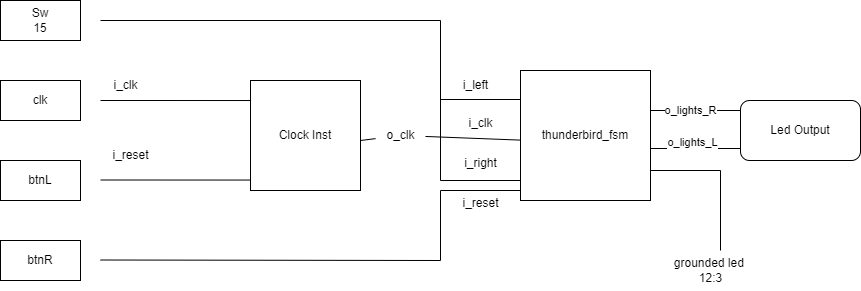

The diagram above was exported from draw.io. Its source (the exported page's mxGraphModel, read from the mxfile embedded in the PNG):
<mxGraphModel dx="746" dy="459" grid="1" gridSize="10" guides="1" tooltips="1" connect="1" arrows="1" fold="1" page="1" pageScale="1" pageWidth="850" pageHeight="1100" math="0" shadow="0">
  <root>
    <mxCell id="0" />
    <mxCell id="1" parent="0" />
    <mxCell id="htfLHH6KBG73Y8UHS-mg-1" value="" style="endArrow=none;html=1;rounded=0;" parent="1" edge="1">
      <mxGeometry width="50" height="50" relative="1" as="geometry">
        <mxPoint x="100" y="160" as="sourcePoint" />
        <mxPoint x="440" y="160" as="targetPoint" />
      </mxGeometry>
    </mxCell>
    <mxCell id="htfLHH6KBG73Y8UHS-mg-2" value="" style="endArrow=none;html=1;rounded=0;entryX=0.091;entryY=0.905;entryDx=0;entryDy=0;entryPerimeter=0;" parent="1" target="htfLHH6KBG73Y8UHS-mg-12" edge="1">
      <mxGeometry width="50" height="50" relative="1" as="geometry">
        <mxPoint x="100" y="319.5" as="sourcePoint" />
        <mxPoint x="240" y="320" as="targetPoint" />
      </mxGeometry>
    </mxCell>
    <mxCell id="htfLHH6KBG73Y8UHS-mg-3" value="" style="endArrow=none;html=1;rounded=0;entryX=0.091;entryY=0.182;entryDx=0;entryDy=0;entryPerimeter=0;" parent="1" target="htfLHH6KBG73Y8UHS-mg-12" edge="1">
      <mxGeometry width="50" height="50" relative="1" as="geometry">
        <mxPoint x="100" y="240" as="sourcePoint" />
        <mxPoint x="240" y="240" as="targetPoint" />
      </mxGeometry>
    </mxCell>
    <mxCell id="htfLHH6KBG73Y8UHS-mg-4" value="" style="endArrow=none;html=1;rounded=0;" parent="1" edge="1">
      <mxGeometry width="50" height="50" relative="1" as="geometry">
        <mxPoint x="100" y="399.5" as="sourcePoint" />
        <mxPoint x="440" y="400" as="targetPoint" />
      </mxGeometry>
    </mxCell>
    <mxCell id="htfLHH6KBG73Y8UHS-mg-5" value="Sw&lt;div&gt;15&lt;/div&gt;" style="rounded=0;whiteSpace=wrap;html=1;" parent="1" vertex="1">
      <mxGeometry y="140" width="80" height="40" as="geometry" />
    </mxCell>
    <mxCell id="htfLHH6KBG73Y8UHS-mg-6" value="btnL" style="rounded=0;whiteSpace=wrap;html=1;" parent="1" vertex="1">
      <mxGeometry y="300" width="80" height="40" as="geometry" />
    </mxCell>
    <mxCell id="htfLHH6KBG73Y8UHS-mg-7" value="clk" style="rounded=0;whiteSpace=wrap;html=1;" parent="1" vertex="1">
      <mxGeometry y="220" width="80" height="40" as="geometry" />
    </mxCell>
    <mxCell id="htfLHH6KBG73Y8UHS-mg-8" value="btnR" style="rounded=0;whiteSpace=wrap;html=1;" parent="1" vertex="1">
      <mxGeometry y="380" width="80" height="40" as="geometry" />
    </mxCell>
    <mxCell id="htfLHH6KBG73Y8UHS-mg-9" value="i_clk" style="text;html=1;align=center;verticalAlign=middle;resizable=0;points=[];autosize=1;strokeColor=none;fillColor=none;" parent="1" vertex="1">
      <mxGeometry x="100" y="210" width="50" height="30" as="geometry" />
    </mxCell>
    <mxCell id="htfLHH6KBG73Y8UHS-mg-10" value="i_reset" style="text;html=1;align=center;verticalAlign=middle;resizable=0;points=[];autosize=1;strokeColor=none;fillColor=none;" parent="1" vertex="1">
      <mxGeometry x="100" y="280" width="60" height="30" as="geometry" />
    </mxCell>
    <mxCell id="htfLHH6KBG73Y8UHS-mg-12" value="Clock Inst" style="whiteSpace=wrap;html=1;aspect=fixed;" parent="1" vertex="1">
      <mxGeometry x="250" y="220" width="110" height="110" as="geometry" />
    </mxCell>
    <mxCell id="htfLHH6KBG73Y8UHS-mg-13" value="" style="endArrow=none;html=1;rounded=0;" parent="1" edge="1">
      <mxGeometry width="50" height="50" relative="1" as="geometry">
        <mxPoint x="440" y="320" as="sourcePoint" />
        <mxPoint x="440" y="160" as="targetPoint" />
      </mxGeometry>
    </mxCell>
    <mxCell id="htfLHH6KBG73Y8UHS-mg-14" value="" style="endArrow=none;html=1;rounded=0;" parent="1" source="htfLHH6KBG73Y8UHS-mg-15" edge="1">
      <mxGeometry width="50" height="50" relative="1" as="geometry">
        <mxPoint x="360" y="280" as="sourcePoint" />
        <mxPoint x="530" y="280" as="targetPoint" />
      </mxGeometry>
    </mxCell>
    <mxCell id="htfLHH6KBG73Y8UHS-mg-18" value="" style="endArrow=none;html=1;rounded=0;" parent="1" target="htfLHH6KBG73Y8UHS-mg-15" edge="1">
      <mxGeometry width="50" height="50" relative="1" as="geometry">
        <mxPoint x="360" y="280" as="sourcePoint" />
        <mxPoint x="530" y="280" as="targetPoint" />
      </mxGeometry>
    </mxCell>
    <mxCell id="htfLHH6KBG73Y8UHS-mg-15" value="o_clk" style="text;html=1;align=center;verticalAlign=middle;resizable=0;points=[];autosize=1;strokeColor=none;fillColor=none;" parent="1" vertex="1">
      <mxGeometry x="375" y="260" width="50" height="30" as="geometry" />
    </mxCell>
    <mxCell id="htfLHH6KBG73Y8UHS-mg-19" value="i_clk" style="text;html=1;align=center;verticalAlign=middle;resizable=0;points=[];autosize=1;strokeColor=none;fillColor=none;" parent="1" vertex="1">
      <mxGeometry x="455" y="248" width="50" height="30" as="geometry" />
    </mxCell>
    <mxCell id="htfLHH6KBG73Y8UHS-mg-20" value="" style="endArrow=none;html=1;rounded=0;" parent="1" edge="1">
      <mxGeometry width="50" height="50" relative="1" as="geometry">
        <mxPoint x="440" y="320" as="sourcePoint" />
        <mxPoint x="530" y="320" as="targetPoint" />
      </mxGeometry>
    </mxCell>
    <mxCell id="htfLHH6KBG73Y8UHS-mg-21" value="" style="endArrow=none;html=1;rounded=0;" parent="1" edge="1">
      <mxGeometry width="50" height="50" relative="1" as="geometry">
        <mxPoint x="440" y="239" as="sourcePoint" />
        <mxPoint x="530" y="239" as="targetPoint" />
      </mxGeometry>
    </mxCell>
    <mxCell id="htfLHH6KBG73Y8UHS-mg-22" value="i_left" style="text;html=1;align=center;verticalAlign=middle;resizable=0;points=[];autosize=1;strokeColor=none;fillColor=none;" parent="1" vertex="1">
      <mxGeometry x="450" y="210" width="50" height="30" as="geometry" />
    </mxCell>
    <mxCell id="htfLHH6KBG73Y8UHS-mg-24" value="i_right" style="text;html=1;align=center;verticalAlign=middle;resizable=0;points=[];autosize=1;strokeColor=none;fillColor=none;" parent="1" vertex="1">
      <mxGeometry x="450" y="288" width="60" height="30" as="geometry" />
    </mxCell>
    <mxCell id="htfLHH6KBG73Y8UHS-mg-25" value="" style="endArrow=none;html=1;rounded=0;" parent="1" edge="1">
      <mxGeometry width="50" height="50" relative="1" as="geometry">
        <mxPoint x="440" y="400" as="sourcePoint" />
        <mxPoint x="440" y="330" as="targetPoint" />
      </mxGeometry>
    </mxCell>
    <mxCell id="htfLHH6KBG73Y8UHS-mg-26" value="" style="endArrow=none;html=1;rounded=0;" parent="1" edge="1">
      <mxGeometry width="50" height="50" relative="1" as="geometry">
        <mxPoint x="440" y="330" as="sourcePoint" />
        <mxPoint x="530" y="330" as="targetPoint" />
      </mxGeometry>
    </mxCell>
    <mxCell id="htfLHH6KBG73Y8UHS-mg-27" value="i_reset" style="text;html=1;align=center;verticalAlign=middle;resizable=0;points=[];autosize=1;strokeColor=none;fillColor=none;" parent="1" vertex="1">
      <mxGeometry x="450" y="328" width="60" height="30" as="geometry" />
    </mxCell>
    <mxCell id="htfLHH6KBG73Y8UHS-mg-28" value="thunderbird_fsm" style="whiteSpace=wrap;html=1;aspect=fixed;" parent="1" vertex="1">
      <mxGeometry x="520" y="210" width="130" height="130" as="geometry" />
    </mxCell>
    <mxCell id="htfLHH6KBG73Y8UHS-mg-29" value="" style="endArrow=none;html=1;rounded=0;" parent="1" edge="1">
      <mxGeometry width="50" height="50" relative="1" as="geometry">
        <mxPoint x="650" y="310" as="sourcePoint" />
        <mxPoint x="720" y="310" as="targetPoint" />
      </mxGeometry>
    </mxCell>
    <mxCell id="htfLHH6KBG73Y8UHS-mg-30" value="" style="endArrow=none;html=1;rounded=0;" parent="1" edge="1">
      <mxGeometry width="50" height="50" relative="1" as="geometry">
        <mxPoint x="720" y="390" as="sourcePoint" />
        <mxPoint x="720" y="310" as="targetPoint" />
      </mxGeometry>
    </mxCell>
    <mxCell id="htfLHH6KBG73Y8UHS-mg-31" value="grounded led&amp;nbsp;&lt;div&gt;12:3&lt;/div&gt;" style="text;html=1;align=center;verticalAlign=middle;resizable=0;points=[];autosize=1;strokeColor=none;fillColor=none;" parent="1" vertex="1">
      <mxGeometry x="660" y="390" width="100" height="40" as="geometry" />
    </mxCell>
    <mxCell id="htfLHH6KBG73Y8UHS-mg-32" value="" style="endArrow=none;html=1;rounded=0;" parent="1" edge="1">
      <mxGeometry width="50" height="50" relative="1" as="geometry">
        <mxPoint x="650" y="250" as="sourcePoint" />
        <mxPoint x="740" y="250" as="targetPoint" />
      </mxGeometry>
    </mxCell>
    <mxCell id="htfLHH6KBG73Y8UHS-mg-35" value="o_lights_R" style="edgeLabel;html=1;align=center;verticalAlign=middle;resizable=0;points=[];" parent="htfLHH6KBG73Y8UHS-mg-32" vertex="1" connectable="0">
      <mxGeometry x="-0.1333" y="1" relative="1" as="geometry">
        <mxPoint as="offset" />
      </mxGeometry>
    </mxCell>
    <mxCell id="htfLHH6KBG73Y8UHS-mg-33" value="" style="endArrow=none;html=1;rounded=0;" parent="1" edge="1">
      <mxGeometry width="50" height="50" relative="1" as="geometry">
        <mxPoint x="650" y="288" as="sourcePoint" />
        <mxPoint x="740" y="288" as="targetPoint" />
      </mxGeometry>
    </mxCell>
    <mxCell id="htfLHH6KBG73Y8UHS-mg-34" value="o_lights_L" style="edgeLabel;html=1;align=center;verticalAlign=middle;resizable=0;points=[];" parent="htfLHH6KBG73Y8UHS-mg-33" vertex="1" connectable="0">
      <mxGeometry x="-0.1" y="7" relative="1" as="geometry">
        <mxPoint as="offset" />
      </mxGeometry>
    </mxCell>
    <mxCell id="htfLHH6KBG73Y8UHS-mg-36" value="Led Output" style="rounded=1;whiteSpace=wrap;html=1;" parent="1" vertex="1">
      <mxGeometry x="740" y="240" width="120" height="60" as="geometry" />
    </mxCell>
  </root>
</mxGraphModel>